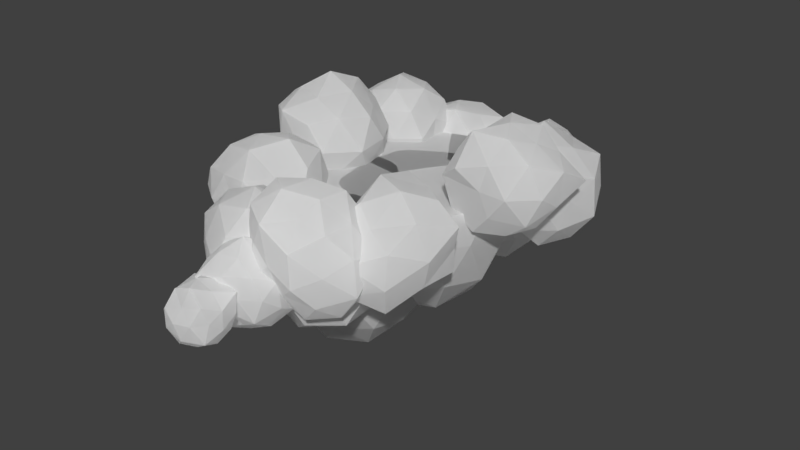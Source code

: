 # Source: final_cloud_finaldraft2.blend  (saved by Blender 2.79.0; exported with 4.5.12 LTS)
import bpy
from mathutils import Matrix  # noqa: F401  (used for matrix-valued properties, if any)

bpy.ops.wm.read_factory_settings(use_empty=True)
scene = bpy.context.scene
scene.name = 'Scene'

# ---- collections
col_collection_1 = bpy.data.collections.new('Collection 1'); scene.collection.children.link(col_collection_1)

# ---- materials (node trees are filled in below, after node groups)
mat_material_001 = bpy.data.materials.new('Material.001')
mat_material_001.alpha_threshold = 0.0
mat_material_001.roughness = 0.5

# ---- material node trees
mat_material_001.use_nodes = True; mat_material_001.node_tree.nodes.clear()
_N = mat_material_001.node_tree.nodes; _L = mat_material_001.node_tree.links
n0 = _N.new('ShaderNodeBsdfDiffuse'); n0.name = 'Diffuse BSDF'; n0.location = (10, 300)
n0.inputs[0].default_value = (1.0, 1.0, 1.0, 1.0)
n1 = _N.new('ShaderNodeMixShader'); n1.name = 'Mix Shader'; n1.location = (240, 289)
n1.inputs[0].default_value = 0.2
n2 = _N.new('ShaderNodeOutputMaterial'); n2.name = 'Material Output'; n2.location = (680, 292)
n3 = _N.new('ShaderNodeMixShader'); n3.name = 'Mix Shader.001'; n3.location = (494, 296)
n4 = _N.new('ShaderNodeBsdfTransparent'); n4.name = 'Transparent BSDF'; n4.location = (41, 108)
n5 = _N.new('ShaderNodeBsdfTranslucent'); n5.name = 'Translucent BSDF'; n5.location = (271, 111)
n5.inputs[0].default_value = (1.0, 1.0, 1.0, 1.0)
_L.new(n0.outputs[0], n1.inputs[1])
_L.new(n1.outputs[0], n3.inputs[1])
_L.new(n4.outputs[0], n1.inputs[2])
_L.new(n3.outputs[0], n2.inputs[0])
_L.new(n5.outputs[0], n3.inputs[2])
n2.is_active_output = True

# ---- world
world_world = bpy.data.worlds.new('World'); scene.world = world_world
world_world.color = (0.05088, 0.05088, 0.05088)
world_world.use_sun_shadow = False
world_world.sun_shadow_jitter_overblur = 0.0
world_world.cycles.sampling_method = 'MANUAL'

# ---- meshes
me_icosphere = bpy.data.meshes.new('Icosphere')
me_icosphere.from_pydata([(-0.6586, 1.222, 1.04), (0.6314, 1.222, 1.04), (0.6314, -0.6195, 1.466), (-0.6586, -0.456, 1.541), (0.6314, -0.456, 1.541), (-0.6586, -0.2694, 1.597), (0.6314, -0.06704, 1.631), (-0.6586, 0.3539, 1.631), (0.6314, 0.5563, 1.597), (0.6314, 0.7429, 1.541), (-0.6586, 0.9063, 1.466), (0.6314, 0.9063, 1.466), (0.6314, 1.041, 1.375), (0.6314, 1.14, 1.271), (-0.6586, 1.21, 0.9705), (0.6314, 1.21, 0.9705), (-0.6586, -0.9231, 0.9705), (0.3115, 0.1626, 0.2805), (1.02, -0.352, 0.8851), (0.04818, -0.6477, 0.8977), (-0.579, 0.1626, 0.877), (0.03961, 0.9993, 0.8828), (0.9994, 0.6624, 0.8986), (0.1411, -0.3616, 0.3969), (0.7439, -0.1516, 0.4257), (0.5747, -0.6475, 0.7897), (1.144, 0.1626, 0.8026), (0.7635, 0.491, 0.3836), (-0.2191, 0.1626, 0.4326), (-0.373, -0.3347, 0.7935), (0.1477, 0.6665, 0.434), (-0.4021, 0.681, 0.7697), (0.5663, 0.9468, 0.8078), (1.178, -0.1191, 1.356), (1.269, 0.4736, 1.356), (0.3115, -0.8374, 1.356), (0.8945, -0.6398, 1.356), (0.8872, 0.955, 1.356), (0.3115, 1.163, 1.356), (-0.2071, 0.9111, -0.2166), (0.381, 0.4838, 0.2587), (-0.4371, 0.2033, 0.2494), (-0.9174, 0.9111, 0.2677), (-0.4199, 1.566, 0.2794), (0.4288, 1.373, 0.2269), (-0.7665, 1.317, 1.021), (0.01833, 1.605, 1.042), (-0.2071, 0.9111, 1.577), (-0.3452, 0.4862, -0.1277), (0.1131, 0.6785, -0.03903), (0.006318, 0.2542, 0.1905), (0.4747, 0.9111, 0.1965), (0.1426, 1.165, -0.1026), (-0.5753, 0.9111, 0.009067), (-0.7007, 0.5525, 0.2441), (-0.3204, 1.26, 0.01192), (-0.8503, 1.378, 0.1212), (0.01278, 1.588, 0.1766), (0.5029, 0.6804, 0.6496), (0.5768, 1.166, 0.6496), (-0.2071, -0.06096, 0.6496), (0.2342, 0.3037, 0.6496), (-0.9136, 0.6815, 0.6496), (-0.6464, 0.3065, 0.6496), (-0.7184, 1.615, 0.6496), (-1.015, 1.174, 0.6496), (0.2789, 1.58, 0.6496), (-0.2071, 1.779, 0.6496), (-0.9162, 0.9111, 1.121), (-0.4274, 1.589, 1.123), (0.3559, 1.32, 1.112), (-0.5842, 1.185, 1.46), (-0.07443, 1.319, 1.397), (-0.4774, -0.4369, 0.2054), (0.09475, -0.8526, 0.8829), (-0.7026, -1.13, 0.8713), (-1.212, -0.4369, 0.8684), (-0.7245, 0.3237, 0.8332), (0.2243, 0.0729, 0.7968), (-0.2077, -1.267, 1.732), (-1.166, -0.9371, 1.721), (-1.042, -0.02647, 1.639), (-0.2171, 0.3644, 1.716), (0.341, -0.4369, 1.703), (-0.6181, -0.87, 0.4708), (-0.08839, -0.7195, 0.4265), (-0.2581, -1.112, 0.7915), (0.2214, -0.4369, 0.7987), (-0.1287, -0.1835, 0.5132), (-0.9353, -0.4369, 0.4665), (-1.103, -0.8916, 0.7491), (-0.6231, 0.01148, 0.4429), (-1.119, 0.02896, 0.7364), (-0.2342, 0.3115, 0.7402), (-0.4774, -1.252, 1.263), (0.04624, -1.158, 1.263), (-1.283, -0.6985, 1.263), (-0.9835, -1.133, 1.263), (-1.296, -0.171, 1.263), (-1.217, -0.4369, 1.755), (-0.3785, 0.861, 0.5272), (-1.143, 0.861, 0.9427), (-0.5858, 1.499, 0.9929), (0.1438, 1.24, 1.006), (-0.9511, 0.445, 1.734), (-0.9411, 1.27, 1.727), (0.3186, 0.861, 1.728), (-0.4929, 0.509, 0.7098), (-0.05751, 0.6277, 0.6632), (-0.1744, 0.2327, 0.9146), (0.2878, 0.861, 0.9108), (-0.04113, 1.106, 0.628), (-0.7526, 0.861, 0.7027), (-0.9057, 0.478, 0.9206), (-0.4932, 1.214, 0.7081), (-0.8153, 1.178, 0.9948), (-0.1834, 1.462, 0.9339), (0.4344, 1.125, 1.354), (-1.083, 0.6321, 1.354), (-0.8236, 0.2484, 1.354), (-0.8265, 1.477, 1.354), (-1.02, 1.069, 1.354), (0.0746, 1.485, 1.354), (-0.3785, 1.754, 1.354), (0.08668, 0.523, 1.736), (0.06374, 1.182, 1.717), (0.3351, 1.549, 0.3065), (0.9512, 1.102, 0.8649), (0.1183, 0.8822, 0.8972), (-0.4654, 1.549, 0.844), (0.1024, 2.266, 0.8695), (0.9349, 1.985, 0.8757), (0.59, 0.7648, 1.718), (-0.1712, 1.182, 1.611), (-0.3087, 2.017, 1.702), (0.5673, 2.264, 1.678), (1.086, 1.549, 1.735), (0.1906, 1.105, 0.4611), (0.71, 1.277, 0.4681), (0.5838, 0.7839, 0.7394), (1.04, 1.549, 0.8057), (0.6839, 1.803, 0.5241), (-0.1737, 1.549, 0.3893), (-0.3011, 1.087, 0.7518), (0.1778, 2.034, 0.3887), (-0.2258, 1.957, 0.8137), (0.5568, 2.232, 0.7976), (1.102, 1.3, 1.274), (1.179, 1.824, 1.274), (0.8221, 0.8792, 1.274), (-0.5298, 1.268, 1.274), (-0.1751, 2.252, 1.274), (-0.5607, 1.841, 1.274), (0.8688, 2.284, 1.274), (0.3351, 2.485, 1.274), (-0.3625, 1.549, 1.738), (0.1091, -1.166, 0.4236), (0.7175, -1.608, 0.882), (-0.08271, -1.756, 0.9526), (-0.5089, -1.166, 0.954), (-0.093, -0.5441, 0.9346), (0.6815, -0.7502, 0.9059), (0.3275, -1.838, 1.666), (-0.5036, -1.611, 1.693), (-0.4672, -0.7474, 1.669), (0.3158, -0.5299, 1.646), (0.8431, -1.166, 1.681), (-0.02284, -1.572, 0.5434), (0.4092, -1.384, 0.6409), (0.3224, -1.823, 0.8275), (0.6857, -1.166, 0.9031), (0.4328, -0.9309, 0.5901), (-0.2854, -1.166, 0.5999), (-0.4539, -1.575, 0.8238), (-0.01071, -0.7973, 0.6117), (-0.3839, -0.8079, 0.8813), (0.2836, -0.629, 0.911), (0.8879, -1.419, 1.286), (0.9733, -0.8853, 1.286), (0.1091, -1.997, 1.286), (0.5744, -1.806, 1.286), (-0.6547, -1.414, 1.286), (-0.3501, -1.798, 1.286), (-0.5593, -0.9489, 1.286), (0.6296, -1.544, 1.714), (-0.08881, -1.775, 1.712), (-0.5891, -1.166, 1.75), (-0.09519, -0.5373, 1.726), (-0.03021, -0.569, 0.02904), (0.5395, -0.983, 0.4628), (-0.2479, -1.239, 0.4626), (-0.6259, -0.569, 0.5211), (-0.2603, 0.1391, 0.4411), (0.5479, -0.149, 0.4572), (0.1904, -1.248, 1.225), (-0.5658, -0.9582, 1.197), (0.7073, -0.569, 1.238), (-0.03021, -0.569, 1.607), (-0.1683, -0.994, 0.06399), (0.309, -0.8155, 0.112), (0.1688, -1.181, 0.4135), (0.6104, -0.569, 0.4157), (0.3035, -0.3266, 0.1238), (-0.4982, -0.569, 0.0272), (-0.5637, -0.9567, 0.4031), (-0.1508, -0.1979, 0.1624), (-0.6373, -0.128, 0.3427), (0.1841, 0.0906, 0.3805), (0.6968, -0.8053, 0.8414), (0.6957, -0.3332, 0.8414), (-0.03021, -1.389, 0.8414), (0.4685, -1.255, 0.8414), (-0.8596, -0.8385, 0.8414), (-0.5105, -1.23, 0.8414), (-0.5333, 0.1234, 0.8414), (-0.8366, -0.307, 0.8414), (0.4492, 0.09081, 0.8414), (-0.03021, 0.1777, 0.8414), (0.4703, -0.9327, 1.253), (-0.2096, -1.121, 1.227), (-0.7699, -0.569, 1.333), (0.1108, -1.003, 1.635), (0.4169, -0.569, 1.619), (-0.3966, -0.8352, 1.629), (-0.3768, -0.3173, 1.587), (1.285, 0.2709, 1.741), (0.6112, -0.6076, 1.741), (-0.4219, -0.4565, 1.741), (-0.5076, 0.6716, 1.741), (0.5233, 1.134, 1.741), (1.254, 0.06504, 1.741), (0.5233, -0.6364, 1.741), (-0.4924, -0.3411, 1.741), (-0.4189, 0.7777, 1.741), (0.7104, 1.066, 1.741), (1.095, 0.5883, 1.741), (0.9533, 0.7654, 1.741), (0.1342, 1.073, 1.741), (-0.06669, 0.9897, 1.741), (-0.5745, 0.2529, 1.741), (-0.5669, 0.07463, 1.741), (-0.06815, -0.6666, 1.741), (0.1342, -0.727, 1.741), (0.9647, -0.4561, 1.741), (1.074, -0.2566, 1.741), (-0.046, -1.071, 1.741), (-0.7691, -1.138, 1.741), (-0.3637, 0.3751, 1.741), (0.1642, -0.1095, 1.741), (-0.2127, -1.252, 1.741), (-1.119, -0.9028, 1.741), (-0.9893, -0.06501, 1.741), (-0.2293, 0.3269, 1.741), (0.2014, -0.7099, 1.741), (-0.5418, -1.2, 1.741), (-0.8622, 0.2386, 1.741), (0.04343, 0.06667, 1.741), (0.3155, -0.4369, 1.741), (-1.191, -0.4162, 1.741), (-1.19, -0.4578, 1.741), (0.1151, -0.01242, 1.741), (0.1097, -0.004249, 1.741), (-0.7104, 0.4169, 1.741), (-0.7886, 0.3898, 1.741), (-0.7184, -1.165, 1.741), (-0.7104, -1.167, 1.741), (0.117, -0.8798, 1.741), (0.129, -0.8657, 1.741), (-0.1383, 0.1469, 1.741), (-0.1529, 1.624, 1.741), (0.0447, 0.4547, 1.741), (-0.7757, 0.3371, 1.741), (-1.011, 0.9051, 1.741), (-0.922, 0.4661, 1.741), (-0.9199, 1.254, 1.741), (-0.1529, 0.144, 1.741), (-0.1174, 1.603, 1.741), (-1.011, 0.8095, 1.741), (-0.6084, 1.431, 1.741), (-0.01555, 1.355, 1.741), (0.317, 0.861, 1.741), (0.06378, 1.165, 1.741), (0.04295, 1.187, 1.741), (0.0842, 0.5224, 1.741), (0.08652, 0.5254, 1.741), (-0.5673, 1.453, 1.741), (-0.5729, 1.45, 1.741), (-1.019, 0.8636, 1.741), (-1.02, 0.8581, 1.741), (-0.6078, 0.2232, 1.741), (-0.5673, 0.211, 1.741), (0.6087, 0.7811, 1.741), (0.07528, 0.899, 1.741), (0.3619, 2.278, 1.741), (0.9997, 1.747, 1.741), (0.5889, 0.7682, 1.741), (-0.1402, 1.204, 1.741), (-0.2599, 1.982, 1.741), (0.5552, 2.227, 1.741), (1.055, 1.432, 1.741), (0.5036, 0.7817, 1.741), (-0.126, 2.145, 1.741), (0.7673, 2.086, 1.741), (1.066, 1.549, 1.741), (-0.3428, 1.563, 1.741), (-0.3506, 1.538, 1.741), (0.9237, 1.954, 1.741), (0.903, 1.985, 1.741), (0.1198, 2.319, 1.741), (0.06264, 2.292, 1.741), (0.09848, 0.857, 1.741), (0.1198, 0.8519, 1.741), (0.9426, 1.059, 1.741), (0.9868, 1.125, 1.741), (0.7438, -0.9363, 1.741), (0.3079, -1.778, 1.741), (-0.4543, -1.575, 1.741), (-0.4199, -0.7818, 1.741), (0.3009, -0.5759, 1.741), (0.5868, -0.7073, 1.741), (0.8187, -1.166, 1.741), (-0.07629, -0.549, 1.741), (-0.104, -0.5582, 1.741), (-0.5785, -1.158, 1.741), (-0.577, -1.175, 1.741), (-0.104, -1.739, 1.741), (-0.05185, -1.749, 1.741), (0.6185, -1.544, 1.741), (0.6282, -1.537, 1.741), (0.685, -0.7673, 1.741), (0.6626, -0.7473, 1.741), (-0.3434, 1.618, 1.019), (-0.5203, 1.344, 1.485), (-0.8654, 1.62, 1.204), (-0.6226, 2.076, 1.009), (-0.09156, 2.091, 1.209), (-0.05512, 1.651, 1.496), (-0.8437, 1.646, 1.715), (-1.025, 2.093, 1.462), (-0.4673, 2.445, 1.475), (-0.01484, 2.154, 1.841), (-0.3483, 1.591, 2.03), (-0.6484, 2.086, 1.942), (-0.6525, 1.544, 0.9991), (-0.4191, 1.393, 1.205), (-0.7463, 1.394, 1.307), (-0.2386, 1.43, 1.493), (-0.08774, 1.559, 1.193), (-0.481, 1.847, 0.9223), (-0.8032, 1.837, 1.03), (-0.1581, 1.859, 1.04), (-0.3168, 2.145, 1.011), (0.003659, 1.867, 1.334), (-0.4442, 1.473, 1.723), (-0.1359, 1.588, 1.773), (-0.975, 1.56, 1.469), (-0.7514, 1.404, 1.646), (-0.8332, 2.099, 1.207), (-1.028, 1.832, 1.289), (-0.2568, 2.27, 1.326), (-0.5554, 2.289, 1.201), (0.003381, 1.871, 1.66), (-0.01679, 2.144, 1.492), (-0.6681, 1.569, 1.932), (-1.045, 1.835, 1.642), (-0.7675, 2.298, 1.468), (-0.2217, 2.353, 1.671), (-0.1919, 1.867, 1.927), (-0.7712, 1.846, 1.84), (-0.5106, 1.857, 2.036), (-0.9465, 2.175, 1.798), (-0.5782, 2.343, 1.776), (-0.3407, 2.156, 1.958), (1.596, -0.08687, 1.6), (1.397, -0.314, 2.135), (0.9133, -0.1369, 1.751), (1.3, 0.3958, 1.681), (1.877, 0.452, 1.824), (2.028, -0.0946, 2.152), (0.9624, -0.08954, 2.439), (0.9062, 0.4169, 2.112), (1.446, 0.6983, 2.126), (1.852, 0.4528, 2.453), (1.57, -0.08072, 2.684), (1.226, 0.4812, 2.72), (1.237, -0.1784, 1.566), (1.499, -0.2859, 1.849), (1.746, -0.3519, 2.146), (1.873, -0.1417, 1.812), (1.436, 0.177, 1.573), (1.031, 0.1631, 1.558), (1.79, 0.1898, 1.649), (1.609, 0.49, 1.638), (2.015, 0.2005, 1.956), (1.486, -0.2943, 2.435), (1.886, -0.1586, 2.508), (0.8257, -0.181, 2.116), (1.115, -0.3535, 2.328), (1.012, 0.4819, 1.798), (0.7982, 0.1587, 1.906), (1.724, 0.7124, 1.935), (1.364, 0.5991, 1.864), (2.071, 0.2066, 2.365), (2.107, 0.6004, 2.147), (1.198, -0.1827, 2.714), (0.7918, 0.1626, 2.315), (1.086, 0.7315, 2.114), (1.674, 0.6435, 2.305), (1.735, 0.1974, 2.591), (1.076, 0.1749, 2.581), (1.405, 0.1877, 2.739), (1.027, 0.4648, 2.408), (1.342, 0.6519, 2.413), (1.593, 0.5202, 2.66), (0.6066, 2.268, 0.8968), (0.4548, 2.001, 1.293), (0.1133, 2.238, 1.016), (0.393, 2.615, 0.9751), (0.7809, 2.646, 1.084), (0.9451, 2.253, 1.305), (0.1612, 2.279, 1.501), (0.0395, 2.666, 1.273), (0.4991, 2.922, 1.284), (0.8029, 2.671, 1.532), (0.6117, 2.229, 1.789), (0.3267, 2.698, 1.744), (0.3689, 2.254, 0.9553), (0.5415, 2.082, 1.057), (0.2711, 2.09, 1.146), (0.7039, 2.094, 1.299), (0.8069, 2.23, 1.056), (0.4895, 2.462, 0.8241), (0.2564, 2.456, 0.9643), (0.7706, 2.473, 0.9056), (0.6286, 2.715, 0.8912), (0.9432, 2.481, 1.152), (0.5204, 2.149, 1.491), (0.7746, 2.249, 1.53), (0.108, 2.241, 1.279), (0.2912, 2.141, 1.408), (0.2229, 2.653, 1.082), (-0.02525, 2.448, 1.107), (0.6918, 2.842, 1.15), (0.4343, 2.781, 1.087), (0.8651, 2.481, 1.428), (0.9542, 2.757, 1.3), (0.3597, 2.274, 1.597), (-0.007684, 2.451, 1.431), (0.2697, 2.807, 1.278), (0.687, 2.85, 1.434), (0.7637, 2.48, 1.709), (0.1799, 2.46, 1.676), (0.4647, 2.471, 1.76), (0.175, 2.683, 1.501), (0.4148, 2.839, 1.512), (0.5979, 2.703, 1.659), (0.6056, -1.734, 1.606), (0.7082, -1.364, 2.185), (0.2875, -1.172, 1.8), (0.4657, -1.205, 1.15), (1.126, -1.467, 1.115), (1.236, -1.554, 1.857), (0.6504, -0.5179, 2.225), (0.5922, -0.4734, 1.555), (1.362, -0.6466, 1.613), (1.234, -0.7687, 2.158), (0.3716, -1.547, 1.703), (0.58, -1.728, 1.978), (0.4934, -1.293, 1.993), (0.9345, -1.466, 2.005), (0.91, -1.821, 1.736), (0.4547, -1.601, 1.318), (0.304, -1.222, 1.466), (0.8235, -1.74, 1.331), (0.7639, -1.372, 1.091), (1.236, -1.604, 1.475), (1.003, -1.087, 2.307), (1.273, -1.165, 2.057), (0.3875, -0.8368, 2.049), (0.6369, -0.9572, 2.335), (0.33, -0.7773, 1.668), (1.09, -1.006, 1.114), (0.7536, -0.8787, 1.085), (1.467, -1.198, 1.714), (1.34, -1.122, 1.348), (0.9745, -0.5925, 2.156), (0.5925, -0.3148, 1.887), (0.7734, -0.3979, 1.253), (1.475, -0.7388, 1.922), (0.8237, -1.794, 1.109), (0.6223, -2.289, 1.564), (0.2097, -2.059, 1.253), (0.2657, -1.47, 1.25), (0.7474, -1.284, 1.62), (1.011, -1.792, 1.827), (0.05715, -2.205, 1.864), (-0.2157, -1.753, 1.675), (0.1299, -1.227, 1.937), (0.5994, -1.436, 2.321), (0.4721, -2.023, 2.176), (-0.05165, -1.749, 2.378), (0.5009, -1.986, 1.044), (0.7487, -2.084, 1.307), (0.4091, -2.177, 1.381), (0.8517, -2.075, 1.681), (1.051, -1.799, 1.421), (0.5391, -1.613, 1.134), (0.1976, -1.777, 1.138), (0.8771, -1.462, 1.297), (0.5258, -1.312, 1.382), (1.037, -1.45, 1.717), (0.6124, -2.294, 1.954), (0.8046, -1.966, 2.091), (-0.004364, -2.314, 1.474), (0.3176, -2.283, 1.714), (-0.01924, -1.587, 1.42), (-0.1378, -1.963, 1.35), (0.4542, -1.205, 1.781), (0.1815, -1.308, 1.568), (0.8176, -1.605, 2.088), (0.7281, -1.281, 1.998), (0.2291, -2.28, 2.147), (-0.1867, -2.053, 1.781), (-0.158, -1.423, 1.812), (0.3581, -1.293, 2.166), (0.5531, -1.765, 2.327), (-0.1039, -2.075, 2.193), (0.2182, -1.947, 2.407), (-0.1456, -1.748, 2.028), (0.01921, -1.461, 2.186), (0.2687, -1.573, 2.402), (1.512, 0.7066, 1.133), (1.285, 0.3973, 1.738), (0.7682, 0.668, 1.324), (1.158, 1.287, 1.152), (1.8, 1.299, 1.406), (1.832, 0.7748, 1.751), (0.8673, 0.7464, 2.034), (0.7724, 1.258, 1.714), (1.345, 1.652, 1.727), (1.839, 1.341, 2.126), (1.478, 0.7223, 2.341), (1.14, 1.278, 2.26), (1.166, 0.7202, 1.277), (1.409, 0.4478, 1.394), (0.9919, 0.4223, 1.51), (1.626, 0.4992, 1.748), (1.769, 0.6853, 1.413), (1.33, 1.006, 1.13), (0.916, 0.9916, 1.148), (1.732, 1.02, 1.188), (1.524, 1.355, 1.183), (2.002, 1.032, 1.531), (1.386, 0.4818, 2.071), (1.742, 0.6981, 2.08), (0.7972, 0.6957, 1.72), (1.033, 0.5191, 1.914), (0.9599, 1.27, 1.445), (0.7931, 0.9915, 1.545), (1.584, 1.483, 1.559), (1.233, 1.605, 1.353), (1.967, 1.036, 1.968), (1.875, 1.353, 1.746), (1.111, 0.6776, 2.266), (0.6629, 0.9909, 1.924), (1.014, 1.504, 1.718), (1.631, 1.59, 1.952), (1.672, 1.029, 2.258), (0.9582, 1.004, 2.197), (1.294, 1.018, 2.479), (0.896, 1.311, 2.027), (1.228, 1.524, 2.041), (1.48, 1.335, 2.241), (-0.2079, -2.0, 0.9765), (-0.4098, -2.352, 1.503), (-0.8307, -2.018, 1.16), (-0.5181, -1.492, 0.9841), (0.1094, -1.445, 1.168), (0.24, -2.018, 1.52), (-0.8716, -2.026, 1.828), (-0.921, -1.489, 1.478), (-0.3501, -1.111, 1.492), (0.0516, -1.464, 1.821), (-0.2239, -2.012, 2.079), (-0.56, -1.459, 2.042), (-0.5584, -2.085, 0.9493), (-0.306, -2.178, 1.231), (-0.6511, -2.23, 1.31), (-0.1243, -2.155, 1.51), (0.04479, -2.04, 1.198), (-0.3648, -1.741, 0.9186), (-0.7331, -1.753, 0.9795), (0.003383, -1.727, 0.9971), (-0.2242, -1.48, 1.089), (0.2784, -1.715, 1.304), (-0.3109, -2.244, 1.822), (0.007601, -2.019, 1.812), (-0.8955, -2.05, 1.485), (-0.6564, -2.219, 1.676), (-0.8273, -1.408, 1.135), (-0.9954, -1.759, 1.276), (-0.08191, -1.213, 1.305), (-0.445, -1.259, 1.193), (0.2261, -1.713, 1.716), (0.1621, -1.405, 1.511), (-0.5839, -2.069, 2.032), (-1.007, -1.755, 1.682), (-0.7034, -1.205, 1.482), (-0.1009, -1.225, 1.691), (-0.03642, -1.719, 2.002), (-0.785, -1.744, 2.026), (-0.3981, -1.729, 2.172), (-0.742, -1.476, 1.752), (-0.4629, -1.241, 1.794), (-0.2254, -1.432, 1.973), (-0.9244, -1.02, 1.167), (-1.046, -1.604, 1.48), (-1.476, -1.072, 1.455), (-1.209, -0.4823, 1.463), (-0.3928, -1.339, 1.518), (-1.432, -1.434, 1.985), (-1.608, -0.6796, 2.005), (-0.8984, -0.3677, 2.061), (-0.4094, -0.9471, 2.097), (-0.7347, -1.594, 2.07), (-1.037, -1.015, 2.359), (-1.259, -1.055, 1.225), (-0.9861, -1.367, 1.239), (-1.353, -1.415, 1.383), (-0.6816, -1.582, 1.436), (-0.6115, -1.203, 1.248), (-1.073, -0.7487, 1.345), (-1.47, -0.7179, 1.352), (-0.873, -0.4879, 1.465), (-0.4168, -0.9601, 1.502), (-0.8861, -1.596, 1.764), (-0.5437, -1.5, 1.802), (-1.629, -1.328, 1.683), (-1.268, -1.59, 1.722), (-1.482, -0.4711, 1.694), (-1.624, -0.8773, 1.68), (-0.6505, -0.3825, 1.784), (-1.082, -0.2601, 1.736), (-0.3001, -1.16, 1.826), (-0.3999, -0.7408, 1.814), (-1.085, -1.542, 2.034), (-1.558, -1.078, 2.009), (-1.259, -0.4887, 2.038), (-0.5674, -0.5821, 2.159), (-0.5966, -1.267, 2.048), (-1.275, -1.257, 2.244), (-0.8712, -1.357, 2.318), (-1.327, -0.8391, 2.221), (-0.9726, -0.6608, 2.278), (-0.6538, -0.9681, 2.382), (-0.8111, 1.027, 1.217), (-1.022, 0.7309, 1.775), (-1.465, 1.012, 1.418), (-1.131, 1.55, 1.26), (-0.5839, 1.55, 1.494), (-0.4271, 1.049, 1.79), (-1.474, 1.023, 2.093), (-1.475, 1.527, 1.753), (-0.9676, 1.855, 1.765), (-0.5266, 1.601, 2.119), (-0.8421, 1.039, 2.335), (-1.177, 1.589, 2.325), (-1.129, 1.042, 1.354), (-0.921, 0.8722, 1.508), (-1.28, 0.784, 1.571), (-0.7074, 0.8374, 1.784), (-0.6138, 1.035, 1.502), (-0.9753, 1.301, 1.071), (-1.354, 1.29, 1.241), (-0.6113, 1.316, 1.271), (-0.8217, 1.59, 1.318), (-0.4818, 1.323, 1.619), (-0.9233, 0.7896, 2.101), (-0.5569, 0.9877, 2.124), (-1.492, 1.004, 1.758), (-1.246, 0.867, 1.932), (-1.349, 1.568, 1.481), (-1.546, 1.287, 1.571), (-0.7069, 1.81, 1.585), (-1.066, 1.835, 1.433), (-0.4471, 1.328, 1.967), (-0.4069, 1.666, 1.784), (-1.181, 1.001, 2.26), (-1.584, 1.289, 1.943), (-1.303, 1.815, 1.755), (-0.7311, 1.788, 1.952), (-0.6247, 1.326, 2.312), (-1.342, 1.3, 2.224), (-1.011, 1.314, 2.414), (-1.454, 1.637, 2.094), (-1.076, 1.798, 2.065), (-0.8319, 1.626, 2.268), (-1.106, 0.1853, 1.385), (-0.6785, -0.1639, 1.702), (-1.292, -0.4347, 1.668), (-1.78, 0.1782, 1.632), (-1.306, 0.8563, 1.637), (-0.6362, 0.5591, 1.676), (-0.9332, -0.3987, 2.288), (-1.595, -0.2013, 2.311), (-1.548, 0.5426, 2.283), (-0.9354, 0.7697, 2.289), (-0.5012, 0.187, 2.312), (-1.106, 0.1852, 2.736), (-1.225, -0.2001, 1.341), (-0.8319, -0.03333, 1.399), (-0.9323, -0.4003, 1.614), (-0.851, 0.3908, 1.434), (-1.415, 0.1874, 1.444), (-1.582, -0.19, 1.601), (-1.188, 0.4658, 1.54), (-1.55, 0.5388, 1.624), (-0.926, 0.7814, 1.607), (-0.4212, -0.04887, 1.989), (-0.4933, 0.4034, 1.988), (-1.096, -0.3874, 1.989), (-0.736, -0.3759, 1.988), (-1.676, -0.01835, 1.989), (-1.441, -0.3368, 1.988), (-1.474, 0.7442, 1.988), (-1.745, 0.4094, 1.988), (-0.7227, 0.7623, 1.988), (-1.107, 0.8793, 1.988), (-0.6454, -0.1783, 2.366), (-1.298, -0.4388, 2.389), (-1.692, 0.1826, 2.375), (-1.277, 0.7614, 2.356), (-0.7296, 0.494, 2.306), (-1.01, -0.1418, 2.527), (-0.775, 0.1845, 2.566), (-1.367, -0.02442, 2.554), (-1.365, 0.3947, 2.548), (-0.9993, 0.5431, 2.586), (-0.07207, -2.917, 0.9499), (-0.1885, -3.094, 1.257), (-0.411, -2.912, 1.075), (-0.2558, -2.615, 0.9438), (0.09205, -2.606, 1.076), (0.1116, -2.892, 1.264), (-0.3906, -2.892, 1.401), (-0.5297, -2.6, 1.241), (-0.1532, -2.361, 1.25), (0.1578, -2.555, 1.501), (-0.07203, -2.94, 1.628), (-0.273, -2.608, 1.558), (-0.2776, -2.969, 0.9309), (-0.1216, -3.067, 1.071), (-0.3376, -3.064, 1.14), (-0.004566, -3.038, 1.262), (0.1025, -2.96, 1.06), (-0.1627, -2.766, 0.8846), (-0.3746, -2.772, 0.9574), (0.05072, -2.758, 0.9626), (-0.05294, -2.567, 0.9403), (0.1523, -2.753, 1.158), (-0.1399, -3.002, 1.407), (0.06523, -2.937, 1.447), (-0.4882, -2.955, 1.246), (-0.3403, -3.056, 1.362), (-0.3916, -2.602, 1.076), (-0.5254, -2.776, 1.127), (-0.01831, -2.493, 1.154), (-0.2117, -2.475, 1.07), (0.1536, -2.75, 1.371), (0.1431, -2.57, 1.262), (-0.2865, -2.949, 1.553), (-0.538, -2.774, 1.361), (-0.3524, -2.467, 1.245), (0.01215, -2.425, 1.382), (0.02676, -2.753, 1.546), (-0.3443, -2.766, 1.478), (-0.1823, -2.759, 1.621), (-0.4825, -2.54, 1.472), (-0.228, -2.431, 1.453), (-0.06869, -2.559, 1.573), (0.05669, -2.406, 1.008), (-0.09109, -2.72, 1.386), (-0.4606, -2.464, 1.087), (-0.1846, -2.008, 0.943), (0.3379, -1.976, 1.109), (0.3526, -2.407, 1.396), (-0.413, -2.421, 1.614), (-0.5107, -2.014, 1.366), (-0.04168, -1.693, 1.377), (0.298, -1.987, 1.654), (0.03842, -2.402, 1.773), (-0.1959, -2.018, 1.772), (-0.2131, -2.503, 0.9317), (-0.01294, -2.538, 1.188), (-0.2642, -2.577, 1.245), (0.1351, -2.547, 1.391), (0.279, -2.464, 1.138), (-0.05235, -2.221, 0.8362), (-0.3594, -2.23, 0.9521), (0.243, -2.21, 0.9771), (0.07596, -1.982, 1.007), (0.4011, -2.202, 1.244), (-0.01594, -2.59, 1.62), (0.2338, -2.436, 1.625), (-0.45, -2.45, 1.372), (-0.3235, -2.666, 1.547), (-0.3291, -2.024, 1.169), (-0.5095, -2.233, 1.222), (0.227, -1.701, 1.192), (-0.1152, -1.861, 1.155), (0.3614, -2.2, 1.536), (0.3117, -1.985, 1.391), (-0.2105, -2.452, 1.758), (-0.5563, -2.231, 1.525), (-0.3177, -1.804, 1.369), (0.1495, -1.821, 1.531), (0.1601, -2.205, 1.714), (-0.35, -2.222, 1.751), (-0.08038, -2.211, 1.891), (-0.3753, -1.995, 1.599), (-0.147, -1.737, 1.669), (0.05539, -1.976, 1.757), (1.339, -0.6383, 1.318), (1.031, -0.6272, 1.256), (0.94, -0.5352, 1.185), (0.9671, -0.5066, 1.356), (0.6314, -0.9175, 1.142), (0.1929, -0.9147, 1.158), (-0.6203, -0.9147, 1.158), (0.6047, -0.9147, 1.158), (0.5166, -0.9147, 1.158), (-0.5067, -0.9147, 1.158), (-0.6078, -0.8782, 1.225), (-0.6261, -0.8941, 1.196), (-0.5089, -0.9083, 1.17), (-0.6586, -0.8967, 1.191), (0.5055, -0.8533, 1.271), (0.5145, -0.8648, 1.25), (0.5151, -0.9075, 1.171), (0.2993, -0.8533, 1.271), (0.2984, -0.8576, 1.263), (-0.5985, -0.8533, 1.271), (-0.5708, -0.8533, 1.271), (-0.4877, -0.8533, 1.271), (0.4454, -0.8572, 1.264), (0.4422, -0.8533, 1.271), (0.08352, -0.9232, 0.9709), (0.5862, -0.9231, 0.9705), (0.08332, -0.9231, 0.9705), (-0.4462, -0.9231, 0.9705), (0.1112, -0.9355, 1.04), (0.5524, -0.9355, 1.04), (-0.4731, -0.9355, 1.04), (-0.647, -0.9251, 1.099), (-0.6586, -0.9307, 1.068), (0.6314, -0.8418, 1.165), (0.6314, -0.6309, 1.459), (0.6314, -0.7133, 1.403), (0.6314, -0.729, 1.356), (-0.4799, -0.8387, 1.286), (-0.5493, -0.8264, 1.299), (0.4374, -0.7536, 1.375), (0.4247, -0.7833, 1.344), (0.4881, -0.7536, 1.375), (0.5395, -0.7536, 1.375), (0.504, -0.7721, 1.356), (0.3349, -0.8205, 1.305), (0.2841, -0.8177, 1.308), (0.346, -0.7536, 1.375), (0.346, -0.757, 1.372), (0.03632, -0.7536, 1.375), (0.08924, -0.7721, 1.356), (-0.4309, -0.7536, 1.375), (-0.5092, -0.7536, 1.375), (-0.6091, -0.7536, 1.375), (0.4292, -0.8224, 1.303), (-0.6586, -0.6484, 1.421), (-0.6586, -0.7813, 1.259), (-0.6586, -0.9204, 1.085), (0.51, -0.6195, 1.466), (0.6161, -0.6195, 1.466), (0.502, -0.6195, 1.466), (0.3656, -0.6195, 1.466), (-0.2977, -0.6195, 1.466), (-0.3296, -0.5972, 1.477), (-0.2079, -0.5689, 1.49), (-0.2999, -0.6195, 1.466), (-0.4762, -0.5339, 1.506), (-0.4586, -0.5553, 1.496), (-0.4574, -0.5824, 1.483), (-0.6586, -0.497, 1.523), (-0.5911, -0.6195, 1.466), (-0.4647, -0.6195, 1.466), (0.427, -0.456, 1.541), (0.4459, -0.4644, 1.537), (0.5157, -0.569, 1.49), (0.5656, -0.5282, 1.508), (0.2406, -0.5133, 1.515), (0.4148, -0.5283, 1.508), (0.6041, -0.4685, 1.536), (0.6098, -0.6146, 1.469), (0.3619, -0.456, 1.541), (0.3751, -0.5802, 1.484), (0.002427, -0.5119, 1.516), (-0.4174, -0.456, 1.541), (-0.4614, -0.456, 1.541), (0.2344, -0.3559, 1.571), (0.3012, -0.2694, 1.597), (0.3529, -0.3537, 1.572), (0.03553, -0.3667, 1.568), (-0.3564, -0.3118, 1.584), (-0.5326, -0.2694, 1.597), (-0.3755, -0.3132, 1.584), (-0.3789, -0.3157, 1.583), (-0.3854, -0.3228, 1.581), (-0.3704, -0.6571, 1.441), (-0.6387, -0.6626, 1.437), (-0.2411, -0.6626, 1.437), (-0.6586, -0.5186, 1.474), (-0.6586, -0.7658, 1.17), (0.1868, -0.06704, 1.631), (-0.5639, -0.06704, 1.631), (-0.5353, -0.265, 1.598), (0.6314, -0.5631, 1.268), (0.6314, -0.577, 1.286), (0.1754, -0.04543, 1.632), (-0.5842, 0.1112, 1.641), (-0.5781, 0.01722, 1.636), (-0.6586, -0.0256, 1.634), (0.6314, -0.569, 1.338), (0.6314, -0.4571, 1.49), (0.6314, -0.6855, 1.243), (0.1014, 0.06477, 1.639), (0.02592, 0.1434, 1.643), (-0.25, 0.1434, 1.643), (-0.2101, 0.1369, 1.642), (-0.1771, 0.1434, 1.643), (-0.5669, 0.1434, 1.643), (-0.5826, 0.1434, 1.643), (-0.6586, -0.4978, 1.405), (-0.6586, -0.7149, 1.202), (-0.6586, -0.742, 1.181), (0.4478, 0.7429, 1.541), (0.4894, 0.7376, 1.543), (0.503, 0.7429, 1.541), (0.3286, 0.7429, 1.541), (-0.4266, 0.7429, 1.541), (0.1798, 0.5613, 1.596), (-0.5582, 0.5908, 1.587), (0.1762, 0.5563, 1.597), (-0.5612, 0.5563, 1.597), (0.08916, 0.4271, 1.619), (0.04019, 0.3539, 1.631), (-0.2694, 0.3911, 1.625), (-0.1629, 0.3557, 1.631), (-0.1614, 0.3539, 1.631), (-0.6586, 0.4346, 1.618), (-0.6501, 0.4376, 1.617), (-0.5851, 0.3539, 1.631), (-0.6129, 0.3539, 1.631), (-0.6586, 0.4361, 1.617), (-0.07869, 0.1629, 1.642), (-0.5184, 0.1865, 1.64), (-0.576, 0.2673, 1.636), (-0.5562, 0.1942, 1.64), (-0.5527, 0.1743, 1.641), (-0.6586, 0.228, 1.638), (-0.5911, 0.3134, 1.634), (0.1079, 0.9111, 1.463), (-0.1142, 0.9063, 1.466), (-0.1849, 0.9755, 1.419), (0.3733, 0.9063, 1.466), (-0.2085, 0.9453, 1.44), (0.09241, 0.9063, 1.466), (-0.2671, 0.9063, 1.466), (-0.494, 0.9063, 1.466), (-0.5745, 0.9457, 1.44), (0.1796, 0.9835, 1.414), (0.1908, 1.041, 1.375), (0.01628, 1.041, 1.375), (0.4147, 1.041, 1.375), (-0.2719, 1.041, 1.375), (-0.6573, 1.041, 1.375), (0.2592, 1.202, 1.158), (0.3163, 1.172, 1.212), (0.3478, 1.202, 1.158), (0.3091, 1.163, 1.23), (-0.4591, 1.202, 1.158), (0.2653, 1.14, 1.271), (0.372, 1.14, 1.271), (-0.4336, 1.14, 1.271), (0.6314, 0.7925, 1.519), (-0.05445, 0.8375, 1.498), (-0.3017, 0.8841, 1.477), (0.05926, 1.059, 1.356), (-0.6586, 1.041, 1.374), (0.3296, 0.744, 1.541), (-0.173, 0.806, 1.512), (0.2196, 0.7796, 1.524), (-0.3495, 0.8077, 1.512), (0.6314, 1.049, 1.367), (0.5986, 1.059, 1.356), (0.3471, 1.132, 1.279), (0.4208, 1.101, 1.312), (0.2658, 1.135, 1.276), (0.4224, 1.061, 1.354), (-0.4318, 1.137, 1.274), (-0.6586, 0.7229, 1.335), (-0.6586, 0.5831, 1.238), (-0.6586, 0.1995, 1.354), (-0.6586, -0.2833, 1.259), (-0.6586, 0.3745, 0.9705), (-0.6586, 0.2805, 0.9705), (-0.6586, 0.4159, 0.9705), (-0.6586, 0.2551, 1.559), (-0.6586, 0.1053, 1.542), (-0.6586, -0.1115, 0.9705), (-0.6586, -0.1856, 1.138), (0.6314, 0.9601, 0.9705), (0.6314, 0.8042, 0.9705), (0.6314, -0.2547, 0.9705), (0.6314, -0.2669, 1.02), (0.6314, -0.3951, 1.265), (0.6314, -0.7026, 0.9705), (0.6314, -0.6452, 1.084), (0.6314, -0.8363, 0.9705), (0.6314, -0.6604, 0.9705), (0.6314, 1.047, 1.356), (0.6314, 0.8074, 1.274), (-0.4567, 1.211, 1.107), (-0.4103, 1.21, 0.9705), (0.1534, 1.215, 1.0), (0.4379, 1.21, 0.9705), (0.136, 1.21, 0.9705), (-0.4375, 1.222, 1.04), (0.176, 1.222, 1.04), (0.407, 1.222, 1.04), (0.2089, 1.215, 1.084), (0.3896, 1.214, 1.089), (-0.3968, 1.163, 0.9705), (0.4906, 1.011, 0.9705), (0.4764, 0.7459, 0.9705), (0.1604, 0.846, 0.9705), (0.1979, 1.098, 0.9705), (0.3075, 0.8966, 0.9705), (0.4983, 0.9463, 0.9705), (-0.01376, 0.987, 0.9705), (0.09004, 1.03, 0.9705), (0.4881, 0.8792, 0.9705), (0.2949, 0.8295, 0.9705), (0.0573, 0.87, 0.9705), (-0.2568, 0.9752, 0.9705), (0.4297, 0.5472, 0.9705), (0.1979, 0.6259, 0.9705), (0.1216, 0.4976, 0.9705), (-0.3493, 0.7673, 0.9705), (0.3251, 0.04625, 0.9705), (0.4718, 0.01979, 0.9705), (0.6257, -0.8453, 0.9705), (0.3366, 0.4166, 0.9705), (0.1672, 0.1643, 0.9705), (0.2826, -0.0131, 0.9705), (-0.09971, 0.3145, 0.9705), (0.04401, 0.09719, 0.9705), (0.08148, 0.2, 0.9705), (0.2805, -0.3337, 0.9705), (0.01755, 0.3836, 0.9705), (-0.4816, 0.6086, 0.9705), (0.3297, -0.6126, 0.9705), (0.2559, -0.606, 0.9705), (0.4906, -0.7082, 0.9705), (0.09004, -0.6779, 0.9705), (-0.02264, 0.1139, 0.9705), (0.2911, -0.5435, 0.9705), (-0.07237, -0.538, 0.9705), (0.1673, -0.8232, 0.9705), (-0.005165, -0.6499, 0.9705), (0.08357, -0.9229, 0.9705), (-0.1401, 0.2297, 0.9705), (-0.3414, 0.3931, 0.9705), (-0.3564, 0.2158, 0.9705), (-0.2004, 0.2179, 0.9705), (-0.09026, 0.1556, 0.9705), (-0.454, 0.1164, 0.9705), (-0.346, -0.4376, 0.9705), (-0.1146, -0.5494, 0.9705), (-0.3665, -0.7612, 0.9705), (-0.5898, 0.2226, 0.9705), (-0.6456, 0.379, 0.9705), (-0.4813, 0.2215, 0.9705), (-0.447, -0.2722, 0.9705), (-0.5847, 0.1043, 0.9705), (-0.5581, 0.03118, 0.9705), (-0.4226, -0.839, 0.9705), (-0.581, 0.2378, 0.9705), (-0.463, 0.305, 0.9705), (-0.6586, 0.1435, 1.308), (-1.094, 0.1435, 1.308), (-1.052, 0.2023, 1.327), (-0.6586, 0.2023, 1.327), (-0.6586, 0.4374, 1.279), (-0.9387, 0.4374, 1.279), (-0.8091, 0.2466, 1.331), (-0.8275, 0.2595, 1.333), (-1.015, 0.2634, 1.333), (-1.024, 0.248, 1.331), (-0.6586, 0.2634, 1.333), (-0.8302, 0.2634, 1.333), (-0.6586, 0.08938, 1.279), (-1.139, 0.08938, 1.279), (-0.6586, 0.5706, 1.073), (-0.7758, 0.5706, 1.073), (-0.9914, 0.5706, 1.073), (-0.6586, 0.5528, 1.134), (-0.6586, 0.5336, 1.171), (-0.7212, 0.5528, 1.134), (-0.7089, 0.5465, 1.146), (-0.9922, 0.5528, 1.134), (-0.9923, 0.5533, 1.132), (-0.6586, 0.5766, 1.01), (-0.9829, 0.5766, 1.01), (-0.807, 0.5766, 1.01), (-0.7997, 0.5734, 1.043), (-0.6586, -0.02598, 1.134), (-1.197, -0.02598, 1.134), (-0.6586, -0.0438, 1.073), (-1.2, -0.0438, 1.073), (-0.6586, -0.04624, 0.9727), (-1.19, -0.04624, 0.9727), (-1.074, 0.1546, 0.9727), (-0.6586, 0.573, 0.9727), (-0.6586, 0.4166, 0.9727), (-0.9735, 0.573, 0.9727), (-0.927, 0.4965, 0.9727), (-0.8124, 0.573, 0.9727), (-0.7939, 0.5251, 0.9727), (-0.8958, 0.4503, 0.9727), (-0.6586, 0.3749, 0.9727), (-0.7559, 0.4718, 0.9727), (-0.6663, 0.2821, 0.9727), (-0.6586, 0.2778, 0.9727), (-0.8202, 0.3189, 0.9727), (-0.6586, 0.002963, 1.19), (-1.187, 0.002963, 1.19), (-0.6586, 0.3832, 1.308), (-0.8054, 0.3832, 1.308), (-0.9071, 0.3832, 1.308), (-0.9752, 0.3245, 1.327), (-0.6586, 0.3245, 1.327), (-0.8705, 0.3245, 1.327), (-0.6586, -0.04982, 1.01), (-1.196, -0.04982, 1.01), (-0.6586, 0.434, 1.28), (-0.9884, 0.3199, 1.327), (-1.17, 0.04191, 1.238), (-0.6586, 0.5238, 1.19), (-0.9821, 0.5238, 1.19), (-0.6586, 0.4849, 1.238), (-0.964, 0.4849, 1.238), (-1.156, 0.07105, 1.263), (-0.5182, 0.5766, 1.01), (-0.5182, -0.0438, 1.073), (-0.5182, -0.02598, 1.134), (-0.5182, 0.04191, 1.238), (-0.5182, 0.1435, 1.308), (-0.5182, 0.2023, 1.327), (-0.5182, 0.2634, 1.333), (-0.5182, 0.3245, 1.327), (-0.5182, 0.4374, 1.279), (-0.5182, 0.4849, 1.238), (-0.5182, 0.5238, 1.19), (-0.5182, 0.5706, 1.073), (-0.6586, -0.9355, 1.04), (0.6314, -0.9355, 1.04), (-0.6586, -0.9147, 1.158), (0.6314, -0.9147, 1.158), (-0.6586, -0.8533, 1.271), (0.6314, -0.8533, 1.271), (-0.6586, -0.7536, 1.375), (0.6314, -0.7536, 1.375), (-0.6586, -0.6195, 1.466), (0.6314, -0.2694, 1.597), (-0.6586, -0.06704, 1.631), (-0.6586, 0.1434, 1.643), (0.6314, 0.1434, 1.643), (0.6314, 0.3539, 1.631), (-0.6586, 0.5563, 1.597), (-0.6586, 0.7429, 1.541), (-0.6586, 1.041, 1.375), (-0.6586, 1.14, 1.271), (-0.6586, 1.202, 1.158), (0.6314, 1.202, 1.158), (0.6314, -0.9231, 0.9705), (-0.6586, 0.04191, 1.238), (-1.731, 0.5766, 1.01), (-1.731, -0.04982, 1.01), (-0.5182, -0.04982, 1.01), (-1.731, -0.0438, 1.073), (-1.731, -0.02598, 1.134), (-1.731, 0.002963, 1.19), (-0.5182, 0.002963, 1.19), (-1.731, 0.04191, 1.238), (-1.731, 0.08938, 1.279), (-0.5182, 0.08938, 1.279), (-1.731, 0.1435, 1.308), (-1.731, 0.2023, 1.327), (-1.731, 0.2634, 1.333), (-1.731, 0.3245, 1.327), (-1.731, 0.3832, 1.308), (-0.5182, 0.3832, 1.308), (-1.731, 0.4374, 1.279), (-1.731, 0.4849, 1.238), (-1.731, 0.5238, 1.19), (-1.731, 0.5528, 1.134), (-0.5182, 0.5528, 1.134), (-1.731, 0.5706, 1.073), (-1.731, 0.573, 0.9727), (-0.5182, 0.573, 0.9727), (-1.731, -0.04624, 0.9727), (-0.5182, -0.04624, 0.9727)], [], [(14, 1013, 1095, 1080, 1072, 1064, 1059, 1052, 1048, 1045, 1032, 1033, 1043, 1044, 1049, 1053, 1054, 1066, 1078, 1081, 1089, 1094, 1012, 1016, 1092, 1083, 1082, 1063, 1056, 1057, 1020, 1019, 1041, 1042, 1050, 1051, 1039, 1030), (16, 1172, 852, 849), (1172, 854, 853, 828, 831, 852), (1174, 835, 833, 842, 843, 834, 831, 828), (3, 5, 911, 904, 905), (5, 1182, 921, 922, 911), (1182, 928, 926, 937, 934, 935, 936, 933, 932, 925, 920, 921), (1183, 966, 962, 934, 937, 965, 964, 963, 959, 958, 967, 938), (7, 956, 957, 953, 954, 955, 958, 950, 1186, 960, 959), (1186, 1187, 946, 948, 950), (1187, 10, 975, 999, 997, 973, 971, 996, 945, 946), (10, 1188, 982, 976, 975), (1188, 995, 982), (15, 1018, 1027, 1000, 13, 1191, 1), (1189, 1190, 987, 990), (1190, 0, 1034, 1029, 987), (0, 14, 1030, 1034), (0, 1190, 1189, 995, 1007, 1008, 1114, 1113, 1110, 1119, 1130, 1131, 1013, 14), (17, 24, 23), (18, 24, 26), (17, 23, 28), (17, 28, 30), (17, 30, 27), (18, 26, 33), (19, 25, 1070, 1071), (20, 29, 1090, 1091), (21, 31, 1055, 1046), (22, 32, 37), (18, 33, 825, 824), (19, 1071, 1076), (20, 1091, 1087), (21, 1046, 1047), (22, 37, 34), (267, 253, 257, 248, 260, 261, 256, 252, 247, 262, 263, 255, 251, 258, 259, 250, 246, 264, 265, 254, 249, 245, 266), (37, 32, 1040, 1018, 1027), (32, 21, 1047, 1040), (290, 275, 268, 270, 283, 284, 280, 281, 282, 279, 276, 269, 285, 286, 278, 274, 272, 287, 288, 277, 273, 271, 289), (31, 20, 1087, 1067), (313, 299, 303, 294, 306, 307, 302, 298, 293, 308, 309, 301, 297, 304, 305, 296, 292, 310, 311, 300, 295, 291, 312), (29, 19, 1076, 1084), (330, 319, 318, 321, 322, 317, 323, 324, 316, 325, 326, 315, 327, 328, 320, 314, 329), (35, 866, 865), (25, 18, 824, 36), (244, 230, 225, 235, 236, 234, 229, 237, 238, 233, 228, 239, 240, 232, 227, 241, 242, 231, 226, 243), (33, 26, 34), (26, 22, 34), (27, 32, 22), (27, 30, 32), (30, 21, 32), (30, 31, 21), (30, 28, 31), (28, 20, 31), (28, 29, 20), (28, 23, 29), (23, 19, 29), (26, 27, 22), (26, 24, 27), (24, 17, 27), (23, 25, 19), (23, 24, 25), (24, 18, 25), (39, 49, 48), (40, 49, 51), (39, 48, 53), (39, 53, 55), (39, 55, 52), (40, 51, 58), (41, 50, 60), (42, 54, 62), (43, 56, 64), (44, 57, 66), (40, 58, 61), (41, 60, 63), (42, 62, 65), (43, 64, 67), (44, 66, 59), (45, 68, 71), (46, 69, 72), (70, 46, 72), (72, 71, 47), (72, 69, 71), (69, 45, 71), (71, 976, 975, 999, 47), (71, 68, 1007, 995, 982, 976), (68, 1122, 1111, 1115, 1116, 1008, 1007), (59, 70, 1038, 1036, 1032, 1045), (59, 66, 70), (66, 46, 70), (67, 69, 46), (67, 64, 69), (64, 45, 69), (65, 68, 45), (65, 62, 68), (62, 1135, 1134, 1121, 1122, 68), (63, 1095, 1013, 1131, 1138), (63, 60, 1080, 1095), (60, 1072, 1080), (61, 1059, 1064), (61, 58, 1052, 1059), (58, 1048, 1052), (66, 67, 46), (66, 57, 67), (57, 43, 67), (64, 65, 45), (64, 56, 65), (56, 42, 65), (62, 63, 1138, 1135), (62, 54, 63), (54, 41, 63), (60, 61, 1064, 1072), (60, 50, 61), (50, 40, 61), (58, 59, 1045, 1048), (58, 51, 59), (51, 44, 59), (52, 57, 44), (52, 55, 57), (55, 43, 57), (55, 56, 43), (55, 53, 56), (53, 42, 56), (53, 54, 42), (53, 48, 54), (48, 41, 54), (51, 52, 44), (51, 49, 52), (49, 39, 52), (48, 50, 41), (48, 49, 50), (49, 40, 50), (73, 85, 84), (74, 85, 87), (73, 84, 89), (73, 89, 91), (73, 91, 88), (74, 87, 1073, 1075), (75, 86, 94), (76, 90, 96), (77, 92, 1129, 1141), (78, 93, 1062, 1060), (74, 1075, 1077), (75, 94, 97), (76, 96, 98), (77, 1141, 1137, 1011, 1088), (78, 1060, 1061), (256, 82, 252), (255, 81, 251), (258, 99, 259), (254, 79, 249), (253, 83, 257), (98, 99, 81), (98, 96, 99), (96, 80, 99), (93, 77, 1088, 1079), (92, 76, 98), (96, 97, 80), (96, 90, 97), (90, 75, 97), (94, 95, 79), (94, 86, 95), (86, 74, 1077, 848, 846, 95), (87, 78, 1061, 1065), (88, 93, 78), (88, 91, 93), (91, 77, 93), (91, 92, 77), (91, 89, 92), (89, 76, 92), (89, 90, 76), (89, 84, 90), (84, 75, 90), (87, 88, 78), (87, 85, 88), (85, 73, 88), (84, 86, 75), (84, 85, 86), (85, 74, 86), (100, 108, 107), (100, 107, 112), (100, 112, 114), (100, 114, 111), (101, 113, 1133, 1132, 1120, 1112, 1118, 118), (102, 115, 120), (103, 116, 122), (101, 118, 121), (102, 120, 123), (103, 122, 117, 984, 983, 1037), (270, 124, 283), (281, 125, 282), (278, 105, 274), (277, 104, 273), (283, 124, 284), (117, 125, 106), (117, 122, 125), (122, 116, 123), (116, 102, 123), (120, 121, 105), (120, 115, 121), (115, 101, 121), (118, 119, 104), (118, 1118, 1117, 1156, 1158, 1101, 1146, 1149, 1107, 1103, 119), (113, 1139, 1136), (109, 1066, 1078), (110, 1043, 1044), (111, 116, 103), (111, 114, 116), (114, 102, 116), (114, 115, 102), (114, 112, 115), (112, 101, 115), (112, 113, 101), (112, 107, 113), (107, 1094, 1012, 1140, 1139, 113), (110, 111, 103, 1031, 1033, 1043), (110, 108, 111), (108, 100, 111), (107, 109, 1089, 1094), (107, 108, 109), (108, 1054, 1066, 109), (126, 138, 137), (127, 138, 140), (126, 137, 142), (126, 142, 144), (126, 144, 141), (127, 140, 147), (128, 139, 1041, 1042), (129, 143, 1039, 1030, 1034, 1029, 150), (130, 145, 151), (131, 146, 153), (127, 147, 149), (128, 1042, 1050), (129, 150, 152), (130, 151, 154), (131, 153, 148), (302, 135, 298), (301, 134, 297), (304, 155, 305), (300, 132, 295), (299, 136, 303), (152, 155, 134), (152, 150, 155), (150, 133, 155), (153, 154, 135), (153, 146, 154), (146, 130, 154), (151, 152, 134), (151, 145, 152), (145, 129, 152), (150, 1006, 981, 970, 133), (150, 1029, 987, 990, 1006), (143, 128, 1050, 1051), (139, 127, 149), (147, 148, 136), (147, 140, 148), (140, 131, 148), (141, 146, 131), (141, 144, 146), (144, 130, 146), (144, 145, 130), (144, 142, 145), (142, 129, 145), (142, 143, 129), (142, 137, 143), (137, 128, 143), (140, 141, 131), (140, 138, 141), (138, 126, 141), (137, 139, 128), (137, 138, 139), (138, 127, 139), (156, 168, 167), (157, 168, 170), (156, 167, 172), (156, 172, 174), (156, 174, 171), (157, 170, 177), (158, 169, 179), (159, 173, 181), (160, 175, 1086, 1085), (161, 176, 1068, 1023, 1024), (157, 177, 180), (158, 179, 182), (159, 181, 183), (160, 1085, 1074), (161, 1024, 924, 178), (319, 165, 318), (321, 187, 322), (323, 186, 324), (325, 185, 326), (327, 184, 328), (183, 186, 164), (183, 181, 186), (181, 163, 186), (182, 185, 163), (182, 179, 185), (179, 162, 185), (180, 184, 162), (180, 177, 184), (177, 166, 184), (176, 160, 1074, 1069), (175, 159, 183, 834, 831, 852, 849, 1093), (181, 182, 163), (181, 173, 182), (173, 158, 182), (179, 180, 162), (179, 169, 180), (169, 157, 180), (177, 178, 166), (177, 170, 178), (170, 161, 178), (171, 176, 161), (171, 174, 176), (174, 160, 176), (174, 175, 160), (174, 172, 175), (172, 159, 175), (172, 173, 159), (172, 167, 173), (167, 158, 173), (170, 171, 161), (170, 168, 171), (168, 156, 171), (167, 169, 158), (167, 168, 169), (168, 157, 169), (188, 199, 198), (189, 199, 201), (188, 198, 203), (188, 203, 205), (188, 205, 202), (189, 201, 208), (190, 200, 210), (191, 204, 212), (192, 206, 214), (193, 207, 216), (189, 208, 211), (190, 210, 213), (191, 212, 215), (192, 214, 217), (193, 216, 209), (194, 218, 221), (195, 219, 223), (196, 1022, 929), (222, 906, 909, 197), (222, 894, 893, 906), (224, 223, 197), (224, 914, 905, 891, 916, 223), (220, 877, 876), (223, 221, 197), (223, 219, 221), (219, 194, 221), (221, 222, 197), (221, 218, 222), (218, 837, 836, 863, 881, 895, 222), (209, 1021, 1022, 196), (209, 216, 1057, 1020, 1021), (216, 1056, 1057), (217, 1082, 1063), (217, 214, 1083, 1082), (214, 1092, 1083), (215, 220, 1010, 1017), (215, 212, 220), (212, 878, 877, 220), (213, 219, 195), (213, 210, 219), (210, 194, 219), (211, 218, 194), (211, 208, 1058, 847, 851, 830, 838, 218), (208, 196, 931, 1025, 1058), (216, 217, 1063, 1056), (216, 207, 217), (207, 192, 217), (214, 215, 1017, 1016, 1092), (214, 206, 215), (206, 191, 215), (212, 213, 195, 853, 854, 878), (212, 204, 213), (204, 190, 213), (210, 211, 194), (210, 200, 211), (200, 189, 211), (208, 209, 196), (208, 201, 209), (201, 193, 209), (202, 207, 193), (202, 205, 207), (205, 192, 207), (205, 206, 192), (205, 203, 206), (203, 191, 206), (203, 204, 191), (203, 198, 204), (198, 190, 204), (201, 202, 193), (201, 199, 202), (199, 188, 202), (198, 200, 190), (198, 199, 200), (199, 189, 200), (178, 924, 856, 880, 900, 330, 329), (184, 166, 320, 328), (165, 187, 321, 318), (164, 186, 323, 317), (187, 164, 317, 322), (163, 185, 325, 316), (186, 163, 316, 324), (162, 184, 327, 315), (185, 162, 315, 326), (166, 314, 320), (178, 329, 314, 166), (149, 147, 313, 312), (154, 151, 309, 308), (148, 153, 307, 306), (153, 135, 302, 307), (151, 134, 301, 309), (147, 136, 299, 313), (134, 155, 304, 297), (155, 133, 296, 305), (136, 294, 303), (148, 306, 294, 136), (135, 293, 298), (154, 308, 293, 135), (133, 292, 296), (132, 291, 295), (149, 312, 291, 132), (119, 1009, 966, 962, 290, 289), (121, 118, 288, 287), (123, 120, 286, 285), (106, 125, 281, 280), (124, 106, 280, 284), (125, 279, 282), (120, 105, 278, 286), (118, 104, 277, 288), (122, 276, 279, 125), (105, 272, 274), (121, 287, 272, 105), (104, 271, 273), (119, 289, 271, 104), (123, 285, 269), (122, 123, 269, 276), (95, 840, 839, 869, 267, 266), (97, 94, 265, 264), (94, 79, 254, 265), (81, 99, 258, 251), (99, 80, 250, 259), (83, 248, 257), (82, 247, 252), (80, 246, 250), (97, 264, 246, 80), (79, 245, 249), (95, 266, 245, 79), (36, 825, 243), (38, 994, 979, 972, 238, 237), (34, 37, 236, 235), (37, 234, 236), (35, 231, 242), (33, 230, 244), (38, 237, 229), (37, 1027, 1000, 1001, 38, 229, 234), (36, 243, 226), (35, 865, 864, 857, 858, 36, 226, 231), (34, 235, 225), (33, 34, 225, 230), (331, 344, 343), (332, 344, 346), (331, 343, 348), (331, 348, 350), (331, 350, 347), (332, 346, 353), (333, 345, 355), (334, 349, 357), (335, 351, 359), (336, 352, 361), (332, 353, 356), (333, 355, 358), (334, 357, 360), (335, 359, 362), (336, 361, 354), (337, 363, 368), (338, 364, 370), (339, 365, 371), (340, 366, 372), (341, 367, 369), (369, 372, 342), (369, 367, 372), (367, 340, 372), (372, 371, 342), (372, 366, 371), (366, 339, 371), (371, 370, 342), (371, 365, 370), (365, 338, 370), (370, 368, 342), (370, 364, 368), (364, 337, 368), (368, 369, 342), (368, 363, 369), (363, 341, 369), (354, 367, 341), (354, 361, 367), (361, 340, 367), (362, 366, 340), (362, 359, 366), (359, 339, 366), (360, 365, 339), (360, 357, 365), (357, 338, 365), (358, 364, 338), (358, 355, 364), (355, 337, 364), (356, 363, 337), (356, 353, 363), (353, 341, 363), (361, 362, 340), (361, 352, 362), (352, 335, 362), (359, 360, 339), (359, 351, 360), (351, 334, 360), (357, 358, 338), (357, 349, 358), (349, 333, 358), (355, 356, 337), (355, 345, 356), (345, 332, 356), (353, 354, 341), (353, 346, 354), (346, 336, 354), (347, 352, 336), (347, 350, 352), (350, 335, 352), (350, 351, 335), (350, 348, 351), (348, 334, 351), (348, 349, 334), (348, 343, 349), (343, 333, 349), (346, 347, 336), (346, 344, 347), (344, 331, 347), (343, 345, 333), (343, 344, 345), (344, 332, 345), (373, 386, 385), (374, 386, 387), (373, 385, 389), (373, 389, 391), (373, 391, 388), (374, 387, 394), (376, 390, 398), (377, 392, 400), (378, 393, 402), (374, 394, 397), (375, 396, 399), (376, 398, 401), (377, 400, 403), (378, 402, 395), (379, 404, 409), (380, 405, 411), (381, 406, 412), (382, 407, 413), (383, 408, 410), (410, 413, 384), (410, 408, 413), (408, 382, 413), (413, 412, 384), (413, 407, 412), (407, 381, 412), (412, 411, 384), (412, 406, 411), (406, 380, 411), (411, 409, 384), (411, 405, 409), (405, 379, 409), (409, 410, 384), (409, 404, 410), (404, 383, 410), (395, 408, 383), (395, 402, 408), (402, 382, 408), (403, 407, 382), (403, 400, 407), (400, 381, 407), (401, 406, 381), (401, 398, 406), (398, 380, 406), (399, 405, 380), (399, 396, 405), (396, 379, 405), (397, 404, 379), (397, 394, 404), (394, 383, 404), (402, 403, 382), (402, 393, 403), (393, 377, 403), (400, 401, 381), (400, 392, 401), (392, 376, 401), (398, 399, 380), (398, 390, 399), (390, 375, 399), (396, 397, 379), (394, 395, 383), (394, 387, 395), (387, 378, 395), (388, 393, 378), (388, 391, 393), (391, 377, 393), (391, 392, 377), (391, 389, 392), (389, 376, 392), (389, 390, 376), (389, 385, 390), (387, 388, 378), (387, 386, 388), (386, 373, 388), (414, 427, 426), (415, 427, 429), (414, 426, 431), (414, 431, 433), (414, 433, 430), (415, 429, 436), (416, 428, 438), (417, 432, 440), (418, 434, 442), (419, 435, 444), (415, 436, 439), (416, 438, 441), (417, 440, 443), (418, 442, 445), (419, 444, 437), (420, 446, 451), (421, 447, 453), (422, 448, 454), (423, 449, 455), (424, 450, 452), (452, 455, 425), (452, 450, 455), (450, 423, 455), (455, 454, 425), (455, 449, 454), (449, 422, 454), (454, 453, 425), (454, 448, 453), (448, 421, 453), (453, 451, 425), (453, 447, 451), (447, 420, 451), (451, 452, 425), (451, 446, 452), (446, 424, 452), (437, 450, 424), (437, 444, 450), (444, 423, 450), (445, 449, 423), (445, 442, 449), (442, 422, 449), (443, 448, 422), (443, 440, 448), (440, 421, 448), (441, 447, 421), (441, 438, 447), (438, 420, 447), (439, 446, 420), (439, 436, 446), (436, 424, 446), (444, 445, 423), (444, 435, 445), (435, 418, 445), (442, 443, 422), (442, 434, 443), (434, 417, 443), (440, 441, 421), (440, 432, 441), (432, 416, 441), (438, 439, 420), (438, 428, 439), (428, 415, 439), (436, 437, 424), (436, 429, 437), (429, 419, 437), (430, 435, 419), (430, 433, 435), (433, 418, 435), (433, 434, 418), (433, 431, 434), (431, 417, 434), (431, 432, 417), (431, 426, 432), (426, 416, 432), (429, 430, 419), (429, 427, 430), (427, 414, 430), (426, 428, 416), (426, 427, 428), (427, 415, 428), (456, 467, 466), (457, 467, 469), (456, 466, 471), (456, 471, 473), (456, 473, 470), (457, 469, 476), (458, 468, 478), (459, 472, 875, 845, 844), (460, 474, 481), (461, 475, 483), (457, 476, 479), (458, 478, 480), (459, 844, 829, 826, 855, 482), (460, 481, 484), (461, 483, 477), (477, 488, 465), (477, 483, 488), (483, 464, 488), (484, 822, 464), (484, 481, 822), (481, 823, 822), (482, 487, 823), (482, 855, 923, 487), (480, 486, 463), (480, 478, 486), (478, 462, 486), (479, 485, 462), (479, 476, 485), (476, 465, 485), (483, 484, 464), (483, 475, 484), (475, 460, 484), (481, 482, 823), (481, 474, 482), (474, 459, 482), (472, 458, 480), (478, 479, 462), (478, 468, 479), (468, 457, 479), (476, 477, 465), (476, 469, 477), (469, 461, 477), (470, 475, 461), (470, 473, 475), (473, 460, 475), (473, 474, 460), (473, 471, 474), (471, 459, 474), (471, 472, 459), (471, 466, 472), (466, 458, 472), (469, 470, 461), (469, 467, 470), (467, 456, 470), (466, 468, 458), (466, 467, 468), (467, 457, 468), (489, 502, 501), (490, 502, 504), (489, 501, 506), (489, 506, 508), (489, 508, 505), (490, 504, 511), (491, 503, 513), (492, 507, 515), (493, 509, 517), (494, 510, 519), (490, 511, 514), (491, 513, 516), (492, 515, 518), (493, 517, 520), (494, 519, 512), (495, 521, 526), (496, 522, 528), (497, 523, 529), (498, 524, 530), (499, 525, 527), (527, 530, 500), (527, 525, 530), (525, 498, 530), (530, 529, 500), (530, 524, 529), (524, 497, 529), (529, 528, 500), (529, 523, 528), (523, 496, 528), (528, 526, 500), (528, 522, 526), (522, 495, 526), (526, 527, 500), (526, 521, 527), (521, 499, 527), (512, 525, 499), (512, 519, 525), (519, 498, 525), (520, 524, 498), (520, 517, 524), (517, 497, 524), (518, 523, 497), (518, 515, 523), (515, 496, 523), (516, 522, 496), (516, 513, 522), (513, 495, 522), (514, 521, 495), (514, 511, 521), (511, 499, 521), (519, 520, 498), (519, 510, 520), (510, 493, 520), (517, 518, 497), (517, 509, 518), (509, 492, 518), (515, 516, 496), (515, 507, 516), (507, 491, 516), (513, 514, 495), (513, 503, 514), (503, 490, 514), (511, 512, 499), (511, 504, 512), (504, 494, 512), (505, 510, 494), (505, 508, 510), (508, 493, 510), (508, 509, 493), (508, 506, 509), (506, 492, 509), (506, 507, 492), (506, 501, 507), (501, 491, 507), (504, 505, 494), (504, 502, 505), (502, 489, 505), (501, 503, 491), (501, 502, 503), (502, 490, 503), (531, 544, 543), (532, 544, 546), (531, 543, 548), (531, 548, 550), (531, 550, 547), (532, 546, 553), (533, 545, 555), (534, 549, 557), (535, 551, 559), (536, 552, 561), (532, 553, 556), (533, 555, 558), (534, 557, 560), (535, 559, 562), (536, 561, 554), (537, 563, 568), (538, 564, 570), (539, 565, 571), (540, 566, 572), (541, 567, 569), (569, 572, 542), (569, 567, 572), (567, 540, 572), (572, 571, 542), (572, 566, 571), (566, 539, 571), (571, 570, 542), (571, 565, 570), (565, 538, 570), (570, 568, 542), (570, 564, 568), (564, 537, 568), (568, 569, 542), (568, 563, 569), (563, 541, 569), (554, 567, 541), (554, 561, 567), (561, 540, 567), (562, 566, 540), (562, 559, 566), (559, 539, 566), (560, 565, 539), (560, 557, 565), (557, 538, 565), (558, 564, 538), (558, 555, 564), (555, 537, 564), (556, 563, 537), (556, 553, 563), (553, 541, 563), (561, 562, 540), (561, 552, 562), (552, 535, 562), (559, 560, 539), (559, 551, 560), (551, 534, 560), (557, 558, 538), (557, 549, 558), (549, 533, 558), (555, 556, 537), (555, 545, 556), (545, 532, 556), (553, 554, 541), (553, 546, 554), (546, 536, 554), (547, 552, 536), (547, 550, 552), (550, 535, 552), (550, 551, 535), (550, 548, 551), (548, 534, 551), (548, 549, 534), (548, 543, 549), (543, 533, 549), (546, 547, 536), (546, 544, 547), (544, 531, 547), (543, 545, 533), (543, 544, 545), (544, 532, 545), (573, 586, 585), (574, 586, 588), (573, 585, 590), (573, 590, 592), (573, 592, 589), (574, 588, 595), (575, 587, 597), (576, 591, 599), (577, 593, 601), (578, 594, 603), (574, 595, 598), (575, 597, 600), (576, 599, 602), (577, 601, 604), (578, 603, 596), (579, 605, 610), (580, 606, 612), (581, 607, 613), (582, 608, 614), (583, 609, 611), (611, 614, 584), (611, 609, 614), (609, 582, 614), (614, 613, 584), (614, 608, 613), (608, 581, 613), (613, 612, 584), (613, 607, 612), (607, 580, 612), (612, 610, 584), (612, 606, 610), (606, 579, 610), (610, 611, 584), (610, 605, 611), (605, 583, 611), (596, 609, 583), (596, 603, 609), (603, 582, 609), (604, 608, 582), (604, 601, 608), (601, 581, 608), (602, 607, 581), (602, 599, 607), (599, 580, 607), (600, 606, 580), (600, 597, 606), (597, 579, 606), (598, 605, 579), (598, 595, 605), (595, 583, 605), (603, 604, 582), (603, 594, 604), (594, 577, 604), (601, 602, 581), (601, 593, 602), (593, 576, 602), (599, 600, 580), (599, 591, 600), (591, 575, 600), (597, 598, 579), (597, 587, 598), (587, 574, 598), (595, 596, 583), (595, 588, 596), (588, 578, 596), (589, 594, 578), (589, 592, 594), (592, 577, 594), (592, 593, 577), (592, 590, 593), (590, 576, 593), (590, 591, 576), (590, 585, 591), (585, 575, 591), (588, 589, 578), (588, 586, 589), (586, 573, 589), (585, 587, 575), (585, 586, 587), (586, 574, 587), (615, 627, 626), (616, 627, 629), (615, 626, 631), (615, 631, 941, 919), (615, 919, 835, 833, 630), (616, 629, 635), (617, 628, 637), (618, 632, 639), (619, 634, 643), (616, 635, 638), (617, 637, 640), (618, 639, 642), (619, 643, 636), (620, 645, 650), (621, 646, 652), (622, 647, 653), (623, 648, 654), (624, 649, 651), (651, 654, 625), (651, 649, 654), (649, 623, 654), (654, 653, 625), (654, 648, 653), (648, 622, 653), (653, 652, 625), (653, 647, 652), (647, 621, 652), (652, 650, 625), (652, 646, 650), (646, 620, 650), (650, 651, 625), (650, 645, 651), (645, 624, 651), (636, 649, 624), (636, 643, 649), (643, 623, 649), (644, 648, 623), (644, 641, 648), (641, 622, 648), (642, 647, 622), (642, 639, 647), (639, 621, 647), (640, 646, 621), (640, 637, 646), (637, 620, 646), (638, 645, 620), (638, 635, 645), (635, 624, 645), (643, 644, 623), (643, 634, 644), (634, 889, 888, 644), (641, 642, 622), (641, 633, 642), (633, 618, 642), (639, 640, 621), (639, 632, 640), (632, 617, 640), (637, 638, 620), (637, 628, 638), (628, 616, 638), (635, 636, 624), (635, 629, 636), (629, 619, 636), (630, 634, 619), (630, 833, 842, 860, 634), (631, 618, 633), (631, 632, 618), (631, 626, 632), (626, 617, 632), (629, 630, 619), (629, 627, 630), (627, 615, 630), (626, 628, 617), (626, 627, 628), (627, 616, 628), (655, 668, 667), (656, 668, 670), (655, 667, 672), (655, 672, 674), (655, 674, 671), (656, 670, 677), (657, 669, 679), (658, 673, 681), (659, 675, 683), (660, 676, 685), (656, 677, 680), (657, 679, 682), (658, 681, 684), (659, 683, 686), (660, 685, 678), (661, 687, 692), (662, 688, 694), (663, 689, 695), (664, 690, 696), (665, 691, 693), (693, 696, 666), (693, 691, 696), (691, 664, 696), (696, 695, 666), (696, 690, 695), (690, 663, 695), (695, 694, 666), (695, 689, 694), (689, 662, 694), (694, 692, 666), (694, 688, 692), (688, 661, 692), (692, 693, 666), (692, 687, 693), (687, 665, 693), (678, 691, 665), (678, 685, 691), (685, 664, 691), (686, 690, 664), (686, 683, 690), (683, 663, 690), (684, 689, 663), (684, 681, 689), (681, 662, 689), (682, 688, 662), (682, 679, 688), (679, 661, 688), (680, 687, 661), (680, 677, 687), (677, 665, 687), (685, 686, 664), (685, 676, 686), (676, 659, 686), (683, 684, 663), (683, 675, 684), (675, 658, 684), (681, 682, 662), (681, 673, 682), (673, 657, 682), (679, 680, 661), (679, 669, 680), (669, 656, 680), (677, 678, 665), (677, 670, 678), (670, 660, 678), (671, 676, 660), (671, 674, 676), (674, 659, 676), (674, 675, 659), (674, 672, 675), (672, 658, 675), (672, 673, 658), (672, 667, 673), (667, 657, 673), (670, 671, 660), (670, 668, 671), (668, 655, 671), (667, 669, 657), (667, 668, 669), (668, 656, 669), (697, 710, 709), (698, 710, 1015, 928, 926), (697, 709, 713), (697, 713, 715), (697, 715, 712), (698, 926, 937, 965, 718), (699, 711, 720), (700, 714, 722), (701, 716, 724), (702, 717, 726), (698, 718, 721), (699, 720, 723), (700, 722, 725), (701, 724, 727), (702, 726, 719), (703, 728, 733), (704, 729, 735), (705, 730, 736), (706, 731, 737), (707, 732, 734), (734, 737, 708), (734, 732, 737), (732, 706, 737), (737, 736, 708), (737, 731, 736), (731, 705, 736), (736, 735, 708), (736, 730, 735), (730, 704, 735), (735, 733, 708), (735, 729, 733), (729, 703, 733), (733, 734, 708), (733, 728, 734), (728, 707, 734), (719, 732, 707), (719, 726, 732), (726, 706, 732), (727, 731, 706), (727, 724, 731), (724, 705, 731), (725, 730, 705), (725, 722, 730), (722, 704, 730), (723, 729, 704), (723, 720, 729), (720, 703, 729), (721, 728, 703), (721, 718, 728), (718, 707, 728), (726, 727, 706), (726, 717, 727), (717, 701, 727), (724, 725, 705), (724, 716, 725), (716, 700, 725), (722, 723, 704), (722, 714, 723), (714, 699, 723), (720, 721, 703), (720, 711, 721), (711, 698, 721), (718, 719, 707), (718, 965, 964, 719), (712, 717, 702), (712, 715, 717), (715, 701, 717), (715, 716, 701), (715, 713, 716), (713, 700, 716), (713, 714, 700), (713, 709, 714), (709, 699, 714), (710, 697, 712), (709, 711, 699), (709, 710, 711), (710, 698, 711), (738, 751, 750), (739, 751, 753), (738, 750, 755), (738, 755, 757), (738, 757, 754), (739, 753, 760), (740, 752, 762), (741, 756, 764), (742, 758, 766), (743, 759, 768), (739, 760, 763), (740, 762, 765), (741, 764, 767), (742, 766, 769), (743, 768, 761), (744, 770, 775), (745, 771, 777), (746, 772, 778), (747, 773, 779), (748, 774, 776), (776, 779, 749), (776, 774, 779), (774, 747, 779), (779, 778, 749), (779, 773, 778), (773, 746, 778), (778, 777, 749), (778, 772, 777), (772, 745, 777), (777, 775, 749), (777, 771, 775), (771, 744, 775), (775, 776, 749), (775, 770, 776), (770, 748, 776), (761, 774, 748), (761, 768, 774), (768, 747, 774), (769, 773, 747), (769, 766, 773), (766, 746, 773), (767, 772, 746), (767, 764, 772), (764, 745, 772), (765, 771, 745), (765, 762, 771), (762, 744, 771), (763, 770, 744), (763, 760, 770), (760, 748, 770), (768, 769, 747), (768, 759, 769), (759, 742, 769), (766, 767, 746), (766, 758, 767), (758, 741, 767), (764, 765, 745), (764, 756, 765), (756, 740, 765), (762, 763, 744), (762, 752, 763), (752, 739, 763), (760, 761, 748), (760, 753, 761), (753, 743, 761), (754, 759, 743), (754, 757, 759), (757, 742, 759), (757, 758, 742), (757, 755, 758), (755, 741, 758), (755, 756, 741), (755, 750, 756), (750, 740, 756), (753, 754, 743), (753, 751, 754), (751, 738, 754), (750, 752, 740), (750, 751, 752), (751, 739, 752), (780, 793, 792), (781, 793, 795), (780, 792, 797), (780, 797, 799), (780, 799, 796), (781, 795, 802), (782, 794, 804), (783, 798, 806), (784, 800, 808), (785, 801, 810), (781, 802, 805), (782, 804, 807), (783, 806, 809), (784, 808, 811), (785, 810, 803), (786, 812, 817), (787, 813, 819), (788, 814, 820), (789, 815, 821), (790, 816, 818), (818, 821, 791), (818, 816, 821), (816, 789, 821), (821, 820, 791), (821, 815, 820), (815, 788, 820), (820, 819, 791), (820, 814, 819), (814, 787, 819), (819, 817, 791), (819, 813, 817), (813, 786, 817), (817, 818, 791), (817, 812, 818), (812, 790, 818), (803, 816, 790), (803, 810, 816), (810, 789, 816), (811, 815, 789), (811, 808, 815), (808, 788, 815), (809, 814, 788), (809, 806, 814), (806, 787, 814), (807, 813, 787), (807, 804, 813), (804, 786, 813), (805, 812, 786), (805, 802, 812), (802, 790, 812), (810, 811, 789), (810, 801, 811), (801, 784, 811), (808, 809, 788), (808, 800, 809), (800, 783, 809), (806, 807, 787), (806, 798, 807), (798, 782, 807), (804, 805, 786), (804, 794, 805), (794, 781, 805), (802, 803, 790), (802, 795, 803), (795, 785, 803), (796, 801, 785), (796, 799, 801), (799, 784, 801), (799, 800, 784), (799, 797, 800), (797, 783, 800), (797, 798, 783), (797, 792, 798), (792, 782, 798), (795, 796, 785), (795, 793, 796), (793, 780, 796), (792, 794, 782), (792, 793, 794), (793, 781, 794), (397, 396, 374), (374, 396, 386), (396, 375, 386), (386, 375, 385), (462, 485, 486), (465, 488, 485), (488, 464, 485), (485, 464, 486), (243, 464, 822), (464, 243, 486), (463, 486, 243), (822, 823, 243), (243, 825, 823), (243, 825, 33, 244), (824, 825, 36), (825, 487, 823), (869, 868, 882, 902, 83, 253, 267), (961, 952, 951, 124, 270, 268), (884, 883, 917, 241, 227), (843, 839, 840, 827, 831, 834), (839, 845, 844, 829, 830, 827, 840), (845, 836, 1177, 1175, 829, 844), (1084, 1090, 29), (951, 949, 947, 124), (896, 879, 861, 862, 480, 463), (918, 940, 633), (947, 945, 996, 106, 124), (1051, 1039, 143), (982, 981, 970, 969, 974, 975, 976), (981, 979, 978, 977, 968, 973, 969, 970), (978, 980, 971, 973, 968, 977), (980, 12, 11, 971), (927, 921, 922, 232, 240), (892, 886, 915, 872, 873), (886, 883, 917, 870, 872, 915), (883, 882, 868, 870, 917), (882, 881, 863, 861, 868), (881, 879, 880, 856, 857, 864, 863), (880, 2, 856), (857, 1179, 864), (1079, 1062, 93), (998, 942, 943, 132, 300, 311), (922, 911, 904, 884, 227, 232), (1067, 1055, 31), (903, 885, 187), (929, 931, 196), (885, 886, 915, 164, 187), (912, 913, 224), (977, 978, 988, 986, 70, 72), (943, 944, 991, 1028, 149, 132), (913, 914, 224), (939, 1010, 220), (902, 901, 908, 83), (970, 969, 992, 310, 292, 133), (1081, 1089, 109), (999, 997, 47), (888, 887, 641, 644), (996, 971, 980, 1005, 117, 106), (873, 872, 859, 843, 842, 860), (872, 870, 871, 867, 866, 865, 864, 1179, 1177, 836, 863, 861, 868, 869, 839, 843, 859), (870, 868, 869, 839, 845, 836, 863, 864, 865, 866, 867, 871), (1065, 1073, 87), (1002, 1004, 38), (987, 983, 984, 989, 988, 990), (983, 985, 1191, 13, 989, 984), (854, 1174, 828, 853), (831, 827, 850, 852), (827, 830, 851, 850), (830, 829, 826, 1173, 851), (829, 1175, 826), (852, 850, 846, 848, 849), (850, 851, 847, 848, 846), (851, 1173, 1192, 847), (916, 874, 841, 832, 195, 223), (1004, 994, 38), (1003, 989, 984, 117), (1037, 1035, 1031, 103), (909, 910, 224, 197), (895, 894, 222), (1053, 1054, 108, 110), (935, 936, 961, 268, 275), (876, 939, 220), (890, 3, 905, 904, 884, 883, 886, 892, 889, 888, 887), (904, 901, 902, 882, 883, 884), (901, 893, 894, 895, 881, 882, 902), (893, 4, 2, 880, 879, 881, 895, 894), (925, 932, 261, 260), (963, 959, 960, 1014, 712, 702), (940, 941, 631, 633), (995, 1189, 990, 1006, 981, 982), (990, 988, 978, 979, 981, 1006), (988, 989, 1003, 1005, 980, 978), (989, 13, 1000, 12, 980, 1005, 1003), (910, 912, 224), (964, 963, 702, 719), (862, 875, 472, 480), (954, 953, 82), (953, 957, 262, 247, 82), (962, 934, 935, 275, 290), (993, 946, 948, 228, 233), (898, 897, 165), (832, 828, 853, 195), (867, 866, 35), (968, 977, 72, 47), (1005, 1003, 117), (1044, 1049, 110), (1030, 1033, 1031, 1035, 1034), (1033, 1032, 1036, 1035, 1031), (1032, 15, 1, 1036), (1069, 1068, 176), (1018, 1019, 1028, 991, 11, 12, 1000, 1027), (1019, 1020, 1021, 1022, 929, 931, 1025, 1023, 1026, 858, 857, 856, 2, 4, 1181, 6, 1184, 1185, 8, 9, 991, 1028), (1020, 1026, 858, 857, 1179, 1177, 1175, 826, 1173, 1192, 1025, 931, 929, 1022, 1021), (838, 837, 218), (897, 903, 187, 165), (957, 956, 1152, 1145, 1147, 1153, 263, 262), (1014, 1015, 710, 712), (967, 938, 927, 240, 239), (956, 960, 959, 958, 950, 949, 951, 952, 955, 954, 953, 957), (949, 8, 1185, 952, 951), (900, 898, 165, 319, 330), (911, 907, 908, 901, 904), (907, 1181, 4, 893, 901, 908), (1034, 1035, 1037, 983, 987, 1029), (1035, 1036, 1038, 985, 983, 1037), (1036, 1, 1191, 985, 1038), (975, 974, 969, 973, 997, 999), (971, 11, 991, 944, 942, 945, 996), (991, 9, 944), (1049, 1053, 110), (860, 873, 892, 889, 634), (928, 1183, 938, 937, 926), (934, 936, 935), (933, 1184, 6, 920, 925, 932), (915, 872, 859, 183, 164), (972, 974, 993, 233, 238), (846, 850, 827, 840, 95), (1028, 1019, 1041, 139, 149), (966, 7, 959, 963, 964, 965, 937, 938, 967, 958, 955, 933, 936, 934, 962), (955, 952, 1185, 1184, 933), (858, 1026, 1070, 25, 36), (997, 973, 968, 47), (1001, 1002, 38), (932, 933, 955, 954, 82, 256, 261), (871, 867, 35), (992, 998, 311, 310), (1013, 1011, 1088, 1079, 1062, 1060, 1061, 1065, 1073, 1075, 1077, 848, 847, 1058, 1025, 1023, 1068, 1069, 1074, 1085, 1086, 1093, 849, 16, 1016, 1092, 1083, 1082, 1063, 1056, 1057, 1020, 1026, 1070, 1071, 1076, 1084, 1090, 1091, 1087, 1067, 1055, 1046, 1047, 1040, 1018, 15, 1032, 1045, 1048, 1052, 1059, 1064, 1072, 1080, 1095), (1011, 1012, 1094, 1089, 1081, 1078, 1066, 1054, 1053, 1049, 1044, 1043, 1033, 1030, 1039, 1051, 1050, 1042, 1041, 1019, 1018, 1040, 1047, 1046, 1055, 1067, 1087, 1091, 1090, 1084, 1076, 1071, 1070, 1026, 1023, 1068, 1069, 1074, 1085, 1086, 1093, 849, 848, 1077, 1075, 1073, 1065, 1061, 1060, 1062, 1079, 1088), (847, 1192, 1025, 1058), (1078, 1081, 109), (946, 945, 947, 949, 950, 948), (945, 942, 943, 944, 9, 8, 949, 947), (942, 944, 943), (995, 1188, 10, 1187, 1186, 960, 1014, 1015, 928, 1182, 5, 3, 890, 918, 940, 941, 919, 835, 1174, 854, 878, 877, 876, 939, 1010, 1017, 1016, 1012, 1011, 1013, 1131, 1127, 1150, 1125, 1123, 1142, 1193, 1108, 1096, 1099, 1106, 1148, 1144, 1100, 1157, 1155, 1114, 1008, 1007), (960, 956, 7, 966, 1183, 928, 1015, 1014), (854, 1172, 16, 1016, 1017, 1010, 939, 876, 877, 878), (923, 930, 487), (899, 896, 463), (908, 907, 920, 925, 260, 248, 83), (921, 920, 907, 911, 922), (920, 6, 1181, 907), (917, 870, 871, 35, 242, 241), (859, 843, 834, 183), (1093, 1086, 175), (986, 985, 1038, 70), (887, 890, 918, 633, 641), (948, 950, 958, 967, 239, 228), (1153, 1104, 1105, 81, 255, 263), (1136, 1133, 113), (1105, 1098, 1097, 1109, 1159, 98, 81), (1116, 1114, 1008), (1102, 1099, 1009, 119), (1103, 1102, 119), (1159, 1154, 1143, 1124, 1126, 1151, 1128, 1129, 92, 98), (14, 15, 1192, 16), (16, 1192, 1173, 1172), (1172, 1173, 1175, 1174), (1174, 1175, 1177, 1176), (1176, 1177, 1179, 1178), (1178, 1179, 2, 1180), (1180, 2, 4, 3), (3, 4, 1181, 5), (5, 1181, 6, 1182), (1182, 6, 1184, 1183), (1183, 1184, 1185, 7), (7, 1185, 8, 1186), (1186, 8, 9, 1187), (1187, 9, 11, 10), (10, 11, 12, 1188), (1188, 12, 13, 1189), (15, 1, 1191, 13, 12, 11, 9, 8, 1185, 1184, 6, 1181, 4, 2, 1179, 1177, 1175, 1173, 1192), (1189, 13, 1191, 1190), (1190, 1191, 1, 0), (0, 1, 15, 14), (0, 14, 16, 1127, 1130, 1119, 1110, 1113, 1155, 1157, 1100, 1144, 1148, 1106, 7, 1186, 1187, 10, 1188, 1189, 1190), (1108, 1203, 1163, 1193), (1125, 1161, 1196, 1150), (1193, 1163, 1200, 1142), (1096, 1164, 1203, 1108), (1123, 1162, 1161, 1125), (1099, 1165, 1164, 1096), (1148, 1167, 1166, 1106), (1110, 1171, 1214, 1113), (7, 1106, 1099, 1096, 1108, 1193, 1142, 1123, 1125, 1150, 1127, 16, 1172, 1174, 1176, 1178, 1180, 3, 5, 1182, 1183), (1106, 1166, 1165, 1099), (1113, 1214, 1170, 1155), (1155, 1170, 1169, 1157), (1144, 1209, 1167, 1148), (1130, 1217, 1160, 1119), (1127, 1219, 1217, 1130), (1119, 1160, 1171, 1110), (1100, 1168, 1209, 1144), (1157, 1169, 1168, 1100), (1150, 1196, 1219, 1127), (1142, 1200, 1162, 1123), (1216, 1217, 1219, 1218), (1218, 1219, 1196, 1195), (1195, 1196, 1161, 1197), (1197, 1161, 1162, 1198), (1198, 1162, 1200, 1199), (1199, 1200, 1163, 1201), (1201, 1163, 1203, 1202), (1202, 1203, 1164, 1204), (1204, 1164, 1165, 1205), (1205, 1165, 1166, 1206), (1206, 1166, 1167, 1207), (1207, 1167, 1209, 1208), (1208, 1209, 1168, 1210), (1210, 1168, 1169, 1211), (1211, 1169, 1170, 1212), (1212, 1170, 1214, 1213), (1213, 1214, 1171, 1215), (1215, 1171, 1160, 1194), (1194, 1160, 1217, 1216)])
me_icosphere.materials.append(mat_material_001)
me_icosphere.use_remesh_preserve_volume = False
me_icosphere.use_remesh_preserve_attributes = False
me_icosphere.use_mirror_vertex_groups = False
me_icosphere.update()

# ---- objects
ob_icosphere = bpy.data.objects.new('Icosphere', me_icosphere)

# ---- transforms, parenting, visibility, modifiers, constraints
ob_icosphere.location = (0.0, 0.0, 0.0)
ob_icosphere.lineart.crease_threshold = 0.0

# ---- collection membership
col_collection_1.objects.link(ob_icosphere)

# ---- scene / render settings (as saved in the file)
scene.frame_start = 1; scene.frame_end = 250; scene.frame_set(54)
scene.render.engine = 'CYCLES'
scene.render.resolution_percentage = 50
scene.render.dither_intensity = 0.0
scene.cycles.use_denoising = False
scene.cycles.samples = 128
scene.cycles.sampling_pattern = 'TABULATED_SOBOL'
scene.cycles.use_adaptive_sampling = False
scene.cycles.use_light_tree = False
scene.cycles.blur_glossy = 0.0
scene.cycles.sample_clamp_indirect = 0.0
scene.view_settings.view_transform = 'Standard'
bpy.context.view_layer.update()

# ---- added for rendering (the .blend has no active camera and no usable light): camera, sun
cam_auto = bpy.data.cameras.new('AutoCamera')
cam_auto.lens = 50.0
cam_auto.sensor_width = 36.0
cam_auto.clip_end = 1000.0
ob_auto_camera = bpy.data.objects.new('AutoCamera', cam_auto)
scene.collection.objects.link(ob_auto_camera)
ob_auto_camera.location = (7.33252, -8.68867, 6.99626)
ob_auto_camera.rotation_euler = (1.09748, -7.21219e-08, 0.694738)
scene.camera = ob_auto_camera
light_auto_sun = bpy.data.lights.new('AutoSun', 'SUN')
light_auto_sun.energy = 3.0
light_auto_sun.angle = 0.0523599
ob_auto_sun = bpy.data.objects.new('AutoSun', light_auto_sun)
scene.collection.objects.link(ob_auto_sun)
ob_auto_sun.rotation_euler = (0.872665, 0.174533, 0.523599)
bpy.context.view_layer.update()
